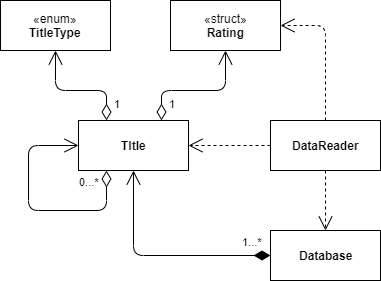

The diagram above was exported from draw.io. Its source (the exported page's mxGraphModel, read from the mxfile embedded in the PNG):
<mxGraphModel dx="1408" dy="780" grid="1" gridSize="10" guides="1" tooltips="1" connect="1" arrows="1" fold="1" page="1" pageScale="1" pageWidth="827" pageHeight="1169" math="0" shadow="0">
  <root>
    <mxCell id="0" />
    <mxCell id="1" parent="0" />
    <mxCell id="DLd_mvczE6W0swkkIYua-2" value="«enum»&lt;br&gt;&lt;b&gt;TitleType&lt;/b&gt;" style="html=1;" parent="1" vertex="1">
      <mxGeometry x="180" y="140" width="110" height="50" as="geometry" />
    </mxCell>
    <mxCell id="DLd_mvczE6W0swkkIYua-3" value="&lt;b&gt;TItle&lt;br&gt;&lt;/b&gt;" style="html=1;" parent="1" vertex="1">
      <mxGeometry x="258" y="260" width="110" height="50" as="geometry" />
    </mxCell>
    <mxCell id="DLd_mvczE6W0swkkIYua-4" value="&lt;b&gt;DataReader&lt;/b&gt;" style="html=1;" parent="1" vertex="1">
      <mxGeometry x="450" y="260" width="110" height="50" as="geometry" />
    </mxCell>
    <mxCell id="DLd_mvczE6W0swkkIYua-8" value="1" style="endArrow=open;html=1;endSize=12;startArrow=diamondThin;startSize=14;startFill=0;edgeStyle=orthogonalEdgeStyle;align=left;verticalAlign=bottom;exitX=0.75;exitY=0;exitDx=0;exitDy=0;" parent="1" source="DLd_mvczE6W0swkkIYua-3" target="ABGJCXnVj9pn8Tlg4x9s-3" edge="1">
      <mxGeometry x="-0.8738" y="-6" relative="1" as="geometry">
        <mxPoint x="341" y="160" as="sourcePoint" />
        <mxPoint x="405" y="190" as="targetPoint" />
        <mxPoint as="offset" />
        <Array as="points">
          <mxPoint x="341" y="230" />
          <mxPoint x="405" y="230" />
        </Array>
      </mxGeometry>
    </mxCell>
    <mxCell id="DLd_mvczE6W0swkkIYua-9" value="0...*" style="endArrow=open;html=1;endSize=12;startArrow=diamondThin;startSize=14;startFill=0;edgeStyle=orthogonalEdgeStyle;align=left;verticalAlign=bottom;exitX=0.25;exitY=1;exitDx=0;exitDy=0;" parent="1" source="DLd_mvczE6W0swkkIYua-3" target="DLd_mvczE6W0swkkIYua-3" edge="1">
      <mxGeometry x="-0.4078" y="-20" relative="1" as="geometry">
        <mxPoint x="295.8275862068965" y="170.27586206896558" as="sourcePoint" />
        <mxPoint x="218" y="285" as="targetPoint" />
        <mxPoint as="offset" />
        <Array as="points">
          <mxPoint x="286" y="350" />
          <mxPoint x="208" y="350" />
          <mxPoint x="208" y="285" />
        </Array>
      </mxGeometry>
    </mxCell>
    <mxCell id="DLd_mvczE6W0swkkIYua-10" value="" style="endArrow=open;endSize=12;dashed=1;html=1;exitX=0;exitY=0.5;exitDx=0;exitDy=0;entryX=1;entryY=0.5;entryDx=0;entryDy=0;" parent="1" source="DLd_mvczE6W0swkkIYua-4" target="DLd_mvczE6W0swkkIYua-3" edge="1">
      <mxGeometry y="-25" width="160" relative="1" as="geometry">
        <mxPoint x="158" y="330" as="sourcePoint" />
        <mxPoint x="318" y="330" as="targetPoint" />
        <mxPoint as="offset" />
      </mxGeometry>
    </mxCell>
    <mxCell id="ABGJCXnVj9pn8Tlg4x9s-1" value="&lt;br&gt;" style="endArrow=open;endSize=12;dashed=1;html=1;exitX=0.5;exitY=1;exitDx=0;exitDy=0;" parent="1" source="DLd_mvczE6W0swkkIYua-4" target="ABGJCXnVj9pn8Tlg4x9s-2" edge="1">
      <mxGeometry x="-0.3333" y="5" width="160" relative="1" as="geometry">
        <mxPoint x="290" y="460" as="sourcePoint" />
        <mxPoint x="450" y="460" as="targetPoint" />
        <mxPoint as="offset" />
      </mxGeometry>
    </mxCell>
    <mxCell id="ABGJCXnVj9pn8Tlg4x9s-2" value="&lt;b&gt;Database&lt;br&gt;&lt;/b&gt;" style="html=1;" parent="1" vertex="1">
      <mxGeometry x="450" y="370" width="110" height="50" as="geometry" />
    </mxCell>
    <mxCell id="ABGJCXnVj9pn8Tlg4x9s-3" value="«struct»&lt;br&gt;&lt;b&gt;Rating&lt;/b&gt;" style="html=1;" parent="1" vertex="1">
      <mxGeometry x="350" y="140" width="110" height="50" as="geometry" />
    </mxCell>
    <mxCell id="ABGJCXnVj9pn8Tlg4x9s-4" value="1" style="endArrow=open;html=1;endSize=12;startArrow=diamondThin;startSize=14;startFill=0;edgeStyle=orthogonalEdgeStyle;align=left;verticalAlign=bottom;exitX=0.25;exitY=0;exitDx=0;exitDy=0;entryX=0.5;entryY=1;entryDx=0;entryDy=0;" parent="1" source="DLd_mvczE6W0swkkIYua-3" target="DLd_mvczE6W0swkkIYua-2" edge="1">
      <mxGeometry x="-0.8738" y="-6" relative="1" as="geometry">
        <mxPoint x="322.8333333333335" y="270" as="sourcePoint" />
        <mxPoint x="235" y="190" as="targetPoint" />
        <mxPoint as="offset" />
        <Array as="points">
          <mxPoint x="286" y="230" />
          <mxPoint x="235" y="230" />
        </Array>
      </mxGeometry>
    </mxCell>
    <mxCell id="ABGJCXnVj9pn8Tlg4x9s-11" value="" style="endArrow=open;endSize=12;dashed=1;html=1;exitX=0.5;exitY=0;exitDx=0;exitDy=0;entryX=1;entryY=0.5;entryDx=0;entryDy=0;" parent="1" source="DLd_mvczE6W0swkkIYua-4" target="ABGJCXnVj9pn8Tlg4x9s-3" edge="1">
      <mxGeometry y="-25" width="160" relative="1" as="geometry">
        <mxPoint x="582" y="189.5" as="sourcePoint" />
        <mxPoint x="500" y="189.5" as="targetPoint" />
        <mxPoint as="offset" />
        <Array as="points">
          <mxPoint x="505" y="165" />
        </Array>
      </mxGeometry>
    </mxCell>
    <mxCell id="ABGJCXnVj9pn8Tlg4x9s-12" value="1...*" style="endArrow=open;html=1;endSize=12;startArrow=diamondThin;startSize=14;startFill=1;edgeStyle=orthogonalEdgeStyle;align=left;verticalAlign=bottom;exitX=0;exitY=0.5;exitDx=0;exitDy=0;entryX=0.5;entryY=1;entryDx=0;entryDy=0;" parent="1" source="ABGJCXnVj9pn8Tlg4x9s-2" target="DLd_mvczE6W0swkkIYua-3" edge="1">
      <mxGeometry x="-0.7297" y="-5" relative="1" as="geometry">
        <mxPoint x="310" y="460" as="sourcePoint" />
        <mxPoint x="470" y="460" as="targetPoint" />
        <mxPoint as="offset" />
      </mxGeometry>
    </mxCell>
  </root>
</mxGraphModel>